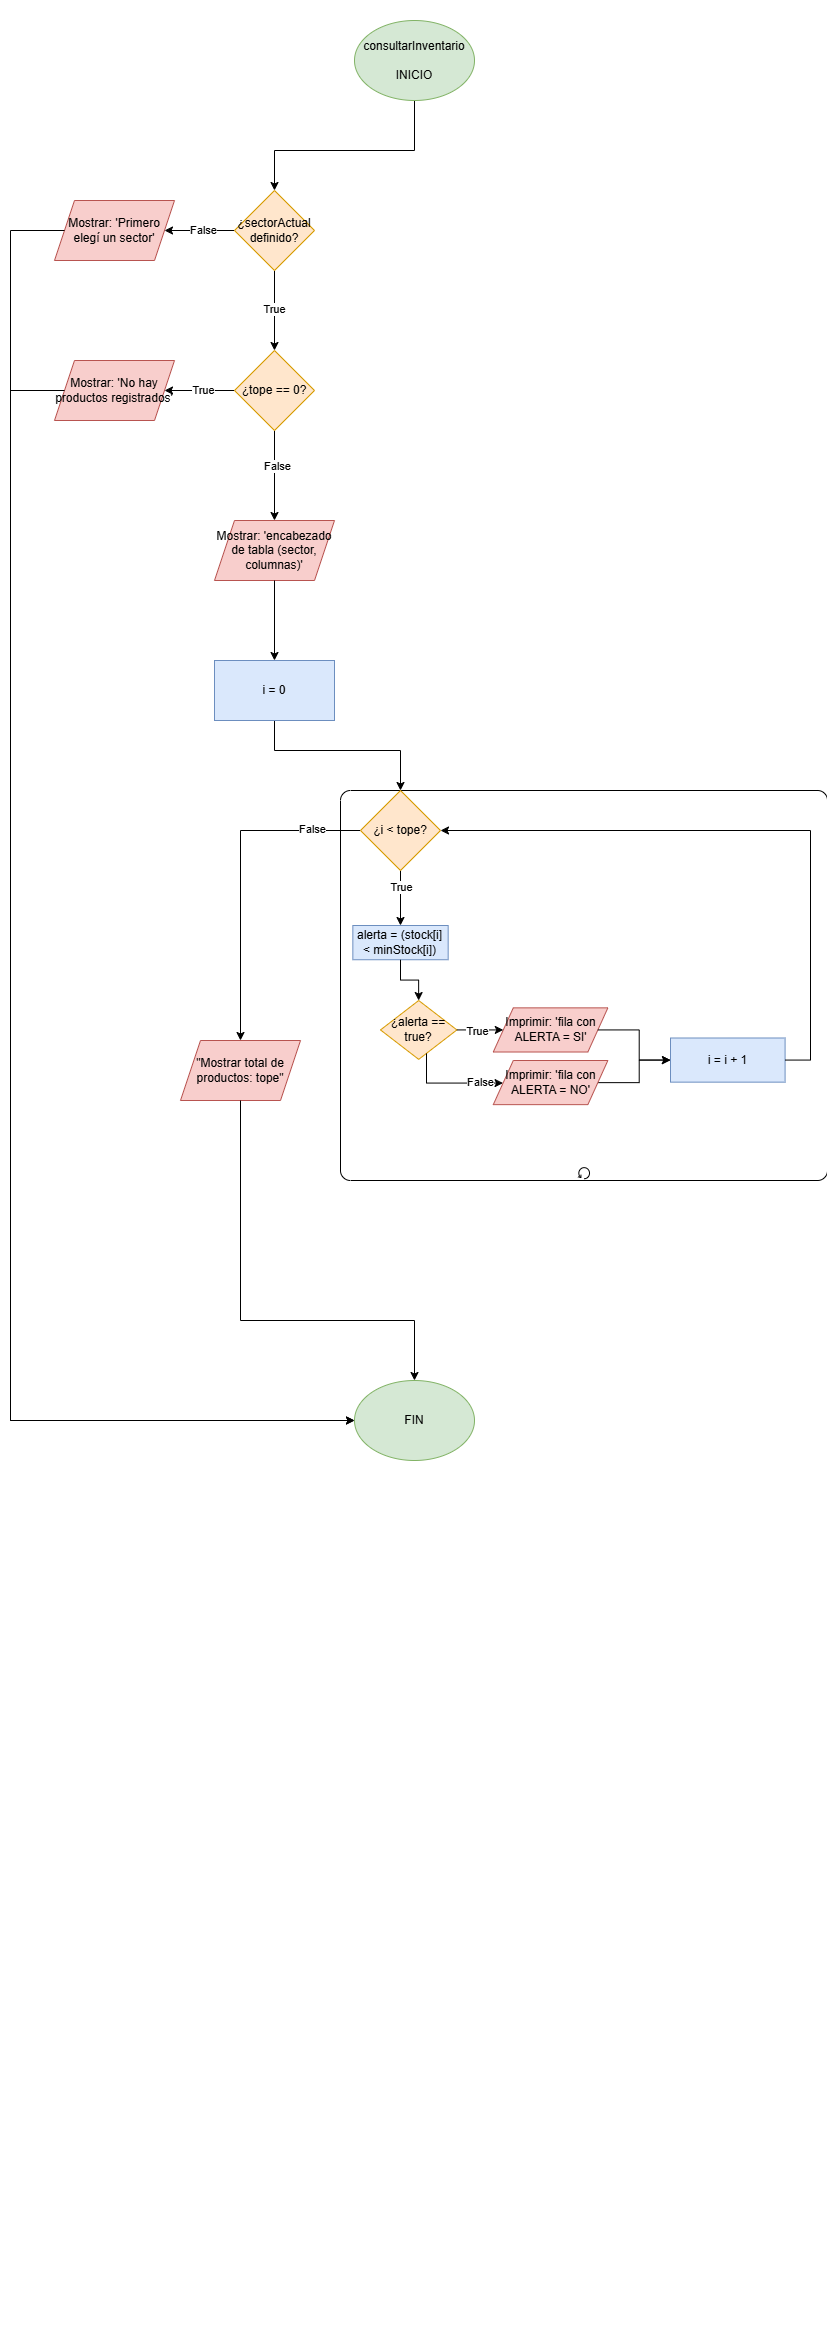

The diagram above was exported from draw.io. Its source (the exported page's mxGraphModel, read from the mxfile embedded in the PNG):
<mxGraphModel dx="2037" dy="1110" grid="1" gridSize="10" guides="1" tooltips="1" connect="1" arrows="1" fold="1" page="1" pageScale="1" pageWidth="827" pageHeight="1169" math="0" shadow="0">
  <root>
    <mxCell id="0" />
    <mxCell id="1" parent="0" />
    <mxCell id="bUhki6rAwDbKCzdqrhrc-56" parent="1" style="points=[[0.25,0,0],[0.5,0,0],[0.75,0,0],[1,0.25,0],[1,0.5,0],[1,0.75,0],[0.75,1,0],[0.5,1,0],[0.25,1,0],[0,0.75,0],[0,0.5,0],[0,0.25,0]];shape=mxgraph.bpmn.task2;whiteSpace=wrap;rectStyle=rounded;size=10;html=1;container=1;expand=0;collapsible=0;taskMarker=abstract;isLoopStandard=1;" value="" vertex="1">
      <mxGeometry height="390" width="487" x="340" y="790" as="geometry" />
    </mxCell>
    <mxCell id="bUhki6rAwDbKCzdqrhrc-27" parent="bUhki6rAwDbKCzdqrhrc-56" style="whiteSpace=wrap;html=1;fillColor=#dae8fc;strokeColor=#6c8ebf;" value="alerta = (stock[i] &amp;lt; minStock[i])" vertex="1">
      <mxGeometry height="34.245" width="95.32520710059171" x="12.336568047337277" y="134.99999999999997" as="geometry" />
    </mxCell>
    <mxCell id="bUhki6rAwDbKCzdqrhrc-29" parent="bUhki6rAwDbKCzdqrhrc-56" style="rhombus;whiteSpace=wrap;html=1;fillColor=#ffe6cc;strokeColor=#d79b00;" value="¿alerta == true?" vertex="1">
      <mxGeometry height="58.867924528301884" width="76.3921568627451" x="40.001398074022504" y="210.00070754716984" as="geometry" />
    </mxCell>
    <mxCell id="bUhki6rAwDbKCzdqrhrc-30" edge="1" parent="bUhki6rAwDbKCzdqrhrc-56" source="bUhki6rAwDbKCzdqrhrc-27" style="edgeStyle=orthogonalEdgeStyle;rounded=0;orthogonalLoop=1;jettySize=auto;html=1;" target="bUhki6rAwDbKCzdqrhrc-29" value="">
      <mxGeometry relative="1" as="geometry" />
    </mxCell>
    <mxCell id="bUhki6rAwDbKCzdqrhrc-31" parent="bUhki6rAwDbKCzdqrhrc-56" style="shape=parallelogram;perimeter=parallelogramPerimeter;whiteSpace=wrap;html=1;fixedSize=1;fillColor=#f8cecc;strokeColor=#b85450;" value="Imprimir: 'fila con ALERTA = SI'" vertex="1">
      <mxGeometry height="44.15094339622642" width="114.58823529411765" x="152.7843137254902" y="217.35919811320755" as="geometry" />
    </mxCell>
    <mxCell id="bUhki6rAwDbKCzdqrhrc-32" edge="1" parent="bUhki6rAwDbKCzdqrhrc-56" source="bUhki6rAwDbKCzdqrhrc-29" style="edgeStyle=orthogonalEdgeStyle;rounded=0;orthogonalLoop=1;jettySize=auto;html=1;" target="bUhki6rAwDbKCzdqrhrc-31" value="">
      <mxGeometry relative="1" as="geometry" />
    </mxCell>
    <mxCell id="bUhki6rAwDbKCzdqrhrc-33" connectable="0" parent="bUhki6rAwDbKCzdqrhrc-32" style="edgeLabel;html=1;align=center;verticalAlign=middle;resizable=0;points=[];" value="True" vertex="1">
      <mxGeometry relative="1" x="-0.1429" y="-1" as="geometry">
        <mxPoint as="offset" />
      </mxGeometry>
    </mxCell>
    <mxCell id="bUhki6rAwDbKCzdqrhrc-42" edge="1" parent="bUhki6rAwDbKCzdqrhrc-56" source="bUhki6rAwDbKCzdqrhrc-29" style="edgeStyle=orthogonalEdgeStyle;rounded=0;orthogonalLoop=1;jettySize=auto;html=1;" target="bUhki6rAwDbKCzdqrhrc-41" value="">
      <mxGeometry relative="1" as="geometry">
        <Array as="points">
          <mxPoint x="86" y="292.5" />
        </Array>
      </mxGeometry>
    </mxCell>
    <mxCell id="bUhki6rAwDbKCzdqrhrc-44" connectable="0" parent="bUhki6rAwDbKCzdqrhrc-42" style="edgeLabel;html=1;align=center;verticalAlign=middle;resizable=0;points=[];" value="False" vertex="1">
      <mxGeometry relative="1" x="0.5591" y="1" as="geometry">
        <mxPoint as="offset" />
      </mxGeometry>
    </mxCell>
    <mxCell id="bUhki6rAwDbKCzdqrhrc-37" parent="bUhki6rAwDbKCzdqrhrc-56" style="whiteSpace=wrap;html=1;fillColor=#dae8fc;strokeColor=#6c8ebf;" value="i = i + 1" vertex="1">
      <mxGeometry height="44.15094339622642" width="114.58823529411765" x="330.00000000000006" y="247.50014150943397" as="geometry" />
    </mxCell>
    <mxCell id="bUhki6rAwDbKCzdqrhrc-51" edge="1" parent="bUhki6rAwDbKCzdqrhrc-56" source="bUhki6rAwDbKCzdqrhrc-31" style="edgeStyle=orthogonalEdgeStyle;rounded=0;orthogonalLoop=1;jettySize=auto;html=1;entryX=0;entryY=0.5;entryDx=0;entryDy=0;" target="bUhki6rAwDbKCzdqrhrc-37">
      <mxGeometry relative="1" as="geometry" />
    </mxCell>
    <mxCell id="bUhki6rAwDbKCzdqrhrc-52" edge="1" parent="bUhki6rAwDbKCzdqrhrc-56" source="bUhki6rAwDbKCzdqrhrc-41" style="edgeStyle=orthogonalEdgeStyle;rounded=0;orthogonalLoop=1;jettySize=auto;html=1;entryX=0;entryY=0.5;entryDx=0;entryDy=0;" target="bUhki6rAwDbKCzdqrhrc-37">
      <mxGeometry relative="1" as="geometry" />
    </mxCell>
    <mxCell id="bUhki6rAwDbKCzdqrhrc-3" parent="bUhki6rAwDbKCzdqrhrc-56" style="shape=parallelogram;perimeter=parallelogramPerimeter;whiteSpace=wrap;html=1;fixedSize=1;fillColor=#f8cecc;strokeColor=#b85450;" value="Mostrar: 'Primero elegí un sector'" vertex="1">
      <mxGeometry height="60" width="120" x="-286" y="-590" as="geometry" />
    </mxCell>
    <mxCell id="bUhki6rAwDbKCzdqrhrc-10" parent="bUhki6rAwDbKCzdqrhrc-56" style="shape=parallelogram;perimeter=parallelogramPerimeter;whiteSpace=wrap;html=1;fixedSize=1;fillColor=#f8cecc;strokeColor=#b85450;" value="Mostrar: 'No hay productos registrados'" vertex="1">
      <mxGeometry height="60" width="120" x="-286" y="-430" as="geometry" />
    </mxCell>
    <mxCell id="bUhki6rAwDbKCzdqrhrc-16" parent="bUhki6rAwDbKCzdqrhrc-56" style="shape=parallelogram;perimeter=parallelogramPerimeter;whiteSpace=wrap;html=1;fixedSize=1;fillColor=#f8cecc;strokeColor=#b85450;" value="Mostrar: 'encabezado de tabla (sector, columnas)'" vertex="1">
      <mxGeometry height="60" width="120" x="-126" y="-270" as="geometry" />
    </mxCell>
    <mxCell id="bUhki6rAwDbKCzdqrhrc-49" parent="bUhki6rAwDbKCzdqrhrc-56" style="shape=parallelogram;perimeter=parallelogramPerimeter;whiteSpace=wrap;html=1;fixedSize=1;fillColor=#f8cecc;strokeColor=#b85450;" value="&quot;Mostrar total de productos: tope&quot;" vertex="1">
      <mxGeometry height="60" width="120" x="-160" y="250" as="geometry" />
    </mxCell>
    <mxCell id="bUhki6rAwDbKCzdqrhrc-41" parent="bUhki6rAwDbKCzdqrhrc-56" style="shape=parallelogram;perimeter=parallelogramPerimeter;whiteSpace=wrap;html=1;fixedSize=1;fillColor=#f8cecc;strokeColor=#b85450;" value="Imprimir: 'fila con ALERTA = NO'" vertex="1">
      <mxGeometry height="44.15094339622642" width="114.58823529411765" x="152.7843137254902" y="269.9995754716981" as="geometry" />
    </mxCell>
    <mxCell id="bUhki6rAwDbKCzdqrhrc-2" edge="1" parent="1" source="gl_p_6-x8V-V4a3n8QMY-1" style="edgeStyle=orthogonalEdgeStyle;rounded=0;orthogonalLoop=1;jettySize=auto;html=1;" target="bUhki6rAwDbKCzdqrhrc-1" value="">
      <mxGeometry relative="1" as="geometry">
        <Array as="points">
          <mxPoint x="414" y="150" />
          <mxPoint x="274" y="150" />
        </Array>
      </mxGeometry>
    </mxCell>
    <mxCell id="gl_p_6-x8V-V4a3n8QMY-1" parent="1" style="ellipse;whiteSpace=wrap;html=1;fillColor=#d5e8d4;strokeColor=#82b366;" value="consultarInventario&lt;div&gt;&lt;br&gt;&lt;/div&gt;&lt;div&gt;INICIO&lt;/div&gt;" vertex="1">
      <mxGeometry height="80" width="120" x="354" y="20" as="geometry" />
    </mxCell>
    <mxCell id="bUhki6rAwDbKCzdqrhrc-4" edge="1" parent="1" source="bUhki6rAwDbKCzdqrhrc-1" style="edgeStyle=orthogonalEdgeStyle;rounded=0;orthogonalLoop=1;jettySize=auto;html=1;" target="bUhki6rAwDbKCzdqrhrc-3" value="">
      <mxGeometry relative="1" as="geometry" />
    </mxCell>
    <mxCell id="bUhki6rAwDbKCzdqrhrc-7" connectable="0" parent="bUhki6rAwDbKCzdqrhrc-4" style="edgeLabel;html=1;align=center;verticalAlign=middle;resizable=0;points=[];" value="False" vertex="1">
      <mxGeometry relative="1" x="-0.1143" y="-1" as="geometry">
        <mxPoint as="offset" />
      </mxGeometry>
    </mxCell>
    <mxCell id="bUhki6rAwDbKCzdqrhrc-9" edge="1" parent="1" source="bUhki6rAwDbKCzdqrhrc-1" style="edgeStyle=orthogonalEdgeStyle;rounded=0;orthogonalLoop=1;jettySize=auto;html=1;" target="bUhki6rAwDbKCzdqrhrc-8" value="">
      <mxGeometry relative="1" as="geometry" />
    </mxCell>
    <mxCell id="bUhki6rAwDbKCzdqrhrc-25" connectable="0" parent="bUhki6rAwDbKCzdqrhrc-9" style="edgeLabel;html=1;align=center;verticalAlign=middle;resizable=0;points=[];" value="True" vertex="1">
      <mxGeometry relative="1" x="-0.05" y="-1" as="geometry">
        <mxPoint as="offset" />
      </mxGeometry>
    </mxCell>
    <mxCell id="bUhki6rAwDbKCzdqrhrc-1" parent="1" style="rhombus;whiteSpace=wrap;html=1;fillColor=#ffe6cc;strokeColor=#d79b00;" value="¿sectorActual definido?" vertex="1">
      <mxGeometry height="80" width="80" x="234" y="190" as="geometry" />
    </mxCell>
    <mxCell id="bUhki6rAwDbKCzdqrhrc-57" edge="1" parent="1" source="bUhki6rAwDbKCzdqrhrc-3" style="edgeStyle=orthogonalEdgeStyle;rounded=0;orthogonalLoop=1;jettySize=auto;html=1;entryX=0;entryY=0.5;entryDx=0;entryDy=0;" target="bUhki6rAwDbKCzdqrhrc-53">
      <mxGeometry relative="1" as="geometry">
        <Array as="points">
          <mxPoint x="10" y="230" />
          <mxPoint x="10" y="1420" />
        </Array>
      </mxGeometry>
    </mxCell>
    <mxCell id="bUhki6rAwDbKCzdqrhrc-11" edge="1" parent="1" source="bUhki6rAwDbKCzdqrhrc-8" style="edgeStyle=orthogonalEdgeStyle;rounded=0;orthogonalLoop=1;jettySize=auto;html=1;" target="bUhki6rAwDbKCzdqrhrc-10" value="">
      <mxGeometry relative="1" as="geometry" />
    </mxCell>
    <mxCell id="bUhki6rAwDbKCzdqrhrc-12" connectable="0" parent="bUhki6rAwDbKCzdqrhrc-11" style="edgeLabel;html=1;align=center;verticalAlign=middle;resizable=0;points=[];" value="True" vertex="1">
      <mxGeometry relative="1" x="-0.0857" y="-1" as="geometry">
        <mxPoint as="offset" />
      </mxGeometry>
    </mxCell>
    <mxCell id="bUhki6rAwDbKCzdqrhrc-17" edge="1" parent="1" source="bUhki6rAwDbKCzdqrhrc-8" style="edgeStyle=orthogonalEdgeStyle;rounded=0;orthogonalLoop=1;jettySize=auto;html=1;" target="bUhki6rAwDbKCzdqrhrc-16" value="">
      <mxGeometry relative="1" as="geometry" />
    </mxCell>
    <mxCell id="bUhki6rAwDbKCzdqrhrc-24" connectable="0" parent="bUhki6rAwDbKCzdqrhrc-17" style="edgeLabel;html=1;align=center;verticalAlign=middle;resizable=0;points=[];" value="False" vertex="1">
      <mxGeometry relative="1" x="-0.2222" y="2" as="geometry">
        <mxPoint as="offset" />
      </mxGeometry>
    </mxCell>
    <mxCell id="bUhki6rAwDbKCzdqrhrc-8" parent="1" style="rhombus;whiteSpace=wrap;html=1;fillColor=#ffe6cc;strokeColor=#d79b00;" value="¿tope == 0?" vertex="1">
      <mxGeometry height="80" width="80" x="234" y="350" as="geometry" />
    </mxCell>
    <mxCell id="bUhki6rAwDbKCzdqrhrc-58" edge="1" parent="1" source="bUhki6rAwDbKCzdqrhrc-10" style="edgeStyle=orthogonalEdgeStyle;rounded=0;orthogonalLoop=1;jettySize=auto;html=1;entryX=0;entryY=0.5;entryDx=0;entryDy=0;" target="bUhki6rAwDbKCzdqrhrc-53">
      <mxGeometry relative="1" as="geometry">
        <Array as="points">
          <mxPoint x="10" y="390" />
          <mxPoint x="10" y="1420" />
        </Array>
      </mxGeometry>
    </mxCell>
    <mxCell id="bUhki6rAwDbKCzdqrhrc-19" edge="1" parent="1" source="bUhki6rAwDbKCzdqrhrc-16" style="edgeStyle=orthogonalEdgeStyle;rounded=0;orthogonalLoop=1;jettySize=auto;html=1;" target="bUhki6rAwDbKCzdqrhrc-18" value="">
      <mxGeometry relative="1" as="geometry" />
    </mxCell>
    <mxCell id="bUhki6rAwDbKCzdqrhrc-21" edge="1" parent="1" source="bUhki6rAwDbKCzdqrhrc-18" style="edgeStyle=orthogonalEdgeStyle;rounded=0;orthogonalLoop=1;jettySize=auto;html=1;" target="bUhki6rAwDbKCzdqrhrc-20" value="">
      <mxGeometry relative="1" as="geometry">
        <Array as="points">
          <mxPoint x="274" y="750" />
          <mxPoint x="400" y="750" />
        </Array>
      </mxGeometry>
    </mxCell>
    <mxCell id="bUhki6rAwDbKCzdqrhrc-18" parent="1" style="whiteSpace=wrap;html=1;fillColor=#dae8fc;strokeColor=#6c8ebf;" value="i = 0" vertex="1">
      <mxGeometry height="60" width="120" x="214" y="660" as="geometry" />
    </mxCell>
    <mxCell id="bUhki6rAwDbKCzdqrhrc-28" edge="1" parent="1" source="bUhki6rAwDbKCzdqrhrc-20" style="edgeStyle=orthogonalEdgeStyle;rounded=0;orthogonalLoop=1;jettySize=auto;html=1;" target="bUhki6rAwDbKCzdqrhrc-27" value="">
      <mxGeometry relative="1" as="geometry">
        <Array as="points">
          <mxPoint x="400" y="940" />
          <mxPoint x="400" y="940" />
        </Array>
      </mxGeometry>
    </mxCell>
    <mxCell id="bUhki6rAwDbKCzdqrhrc-47" connectable="0" parent="bUhki6rAwDbKCzdqrhrc-28" style="edgeLabel;html=1;align=center;verticalAlign=middle;resizable=0;points=[];" value="True" vertex="1">
      <mxGeometry relative="1" x="-0.83" y="-1" as="geometry">
        <mxPoint x="1" y="12" as="offset" />
      </mxGeometry>
    </mxCell>
    <mxCell id="bUhki6rAwDbKCzdqrhrc-50" edge="1" parent="1" source="bUhki6rAwDbKCzdqrhrc-20" style="edgeStyle=orthogonalEdgeStyle;rounded=0;orthogonalLoop=1;jettySize=auto;html=1;" target="bUhki6rAwDbKCzdqrhrc-49" value="">
      <mxGeometry relative="1" as="geometry">
        <Array as="points">
          <mxPoint x="240" y="830" />
        </Array>
      </mxGeometry>
    </mxCell>
    <mxCell id="bUhki6rAwDbKCzdqrhrc-55" connectable="0" parent="bUhki6rAwDbKCzdqrhrc-50" style="edgeLabel;html=1;align=center;verticalAlign=middle;resizable=0;points=[];" value="False" vertex="1">
      <mxGeometry relative="1" x="-0.7067" y="-2" as="geometry">
        <mxPoint as="offset" />
      </mxGeometry>
    </mxCell>
    <mxCell id="bUhki6rAwDbKCzdqrhrc-20" parent="1" style="rhombus;whiteSpace=wrap;html=1;fillColor=#ffe6cc;strokeColor=#d79b00;" value="¿i &amp;lt; tope?" vertex="1">
      <mxGeometry height="80" width="80" x="360" y="790" as="geometry" />
    </mxCell>
    <mxCell id="bUhki6rAwDbKCzdqrhrc-40" edge="1" parent="1" source="bUhki6rAwDbKCzdqrhrc-37" style="edgeStyle=orthogonalEdgeStyle;rounded=0;orthogonalLoop=1;jettySize=auto;html=1;entryX=1;entryY=0.5;entryDx=0;entryDy=0;" target="bUhki6rAwDbKCzdqrhrc-20">
      <mxGeometry relative="1" as="geometry">
        <Array as="points">
          <mxPoint x="810" y="1060" />
          <mxPoint x="810" y="830" />
        </Array>
      </mxGeometry>
    </mxCell>
    <mxCell id="bUhki6rAwDbKCzdqrhrc-54" edge="1" parent="1" source="bUhki6rAwDbKCzdqrhrc-49" style="edgeStyle=orthogonalEdgeStyle;rounded=0;orthogonalLoop=1;jettySize=auto;html=1;entryX=0.5;entryY=0;entryDx=0;entryDy=0;" target="bUhki6rAwDbKCzdqrhrc-53">
      <mxGeometry relative="1" as="geometry">
        <Array as="points">
          <mxPoint x="240" y="1320" />
          <mxPoint x="414" y="1320" />
        </Array>
        <mxPoint x="270" y="1270" as="targetPoint" />
      </mxGeometry>
    </mxCell>
    <mxCell id="bUhki6rAwDbKCzdqrhrc-53" parent="1" style="ellipse;whiteSpace=wrap;html=1;fillColor=#d5e8d4;strokeColor=#82b366;" value="FIN" vertex="1">
      <mxGeometry height="80" width="120" x="354" y="1380" as="geometry" />
    </mxCell>
  </root>
</mxGraphModel>